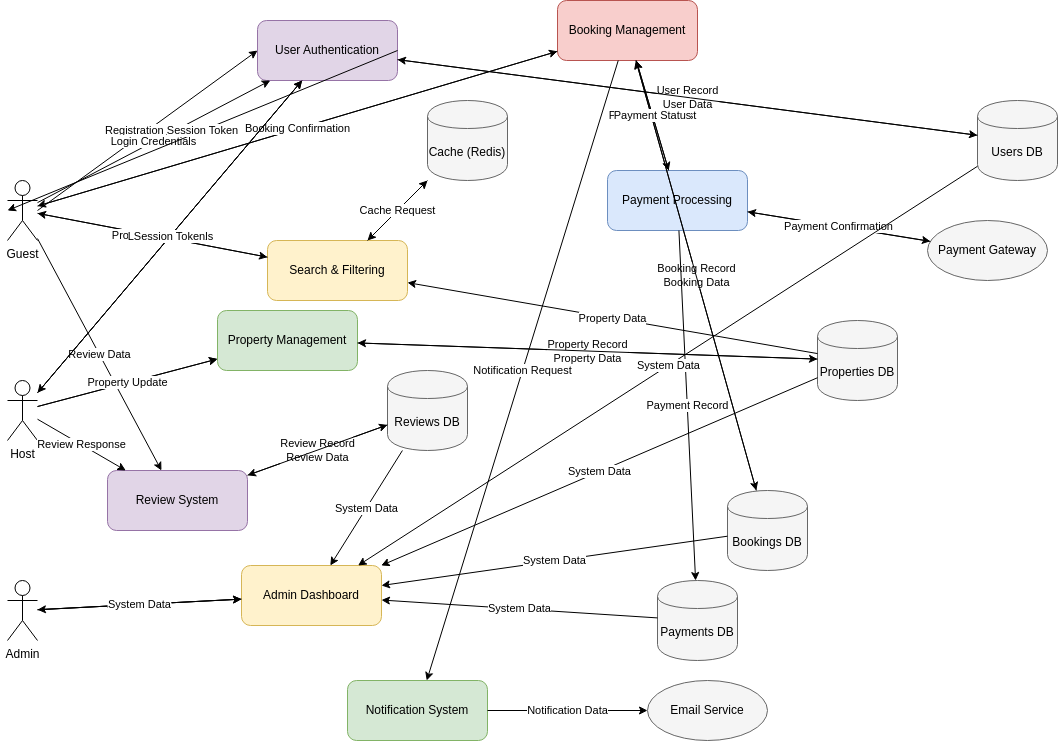

The diagram above was exported from draw.io. Its source (the exported page's mxGraphModel, read from the mxfile embedded in the PNG):
<mxGraphModel dx="1168" dy="603" grid="0" gridSize="10" guides="1" tooltips="1" connect="1" arrows="1" fold="1" page="1" pageScale="1" pageWidth="827" pageHeight="1169" math="0" shadow="0">
  <root>
    <mxCell id="0" />
    <mxCell id="1" parent="0" />
    <mxCell id="2" value="Guest" style="shape=umlActor;verticalLabelPosition=bottom;verticalAlign=top;html=1;outlineConnect=0;" parent="1" vertex="1">
      <mxGeometry x="40" y="200" width="30" height="60" as="geometry" />
    </mxCell>
    <mxCell id="3" value="Host" style="shape=umlActor;verticalLabelPosition=bottom;verticalAlign=top;html=1;outlineConnect=0;" parent="1" vertex="1">
      <mxGeometry x="40" y="400" width="30" height="60" as="geometry" />
    </mxCell>
    <mxCell id="4" value="Admin" style="shape=umlActor;verticalLabelPosition=bottom;verticalAlign=top;html=1;outlineConnect=0;" parent="1" vertex="1">
      <mxGeometry x="40" y="600" width="30" height="60" as="geometry" />
    </mxCell>
    <mxCell id="5" value="Payment Gateway" style="ellipse;whiteSpace=wrap;html=1;fillColor=#f5f5f5;strokeColor=#666666;" parent="1" vertex="1">
      <mxGeometry x="960" y="240" width="120" height="60" as="geometry" />
    </mxCell>
    <mxCell id="6" value="Email Service" style="ellipse;whiteSpace=wrap;html=1;fillColor=#f5f5f5;strokeColor=#666666;" parent="1" vertex="1">
      <mxGeometry x="680" y="700" width="120" height="60" as="geometry" />
    </mxCell>
    <mxCell id="7" value="User Authentication" style="rounded=1;whiteSpace=wrap;html=1;fillColor=#e1d5e7;strokeColor=#9673a6;" parent="1" vertex="1">
      <mxGeometry x="290" y="40" width="140" height="60" as="geometry" />
    </mxCell>
    <mxCell id="8" value="Property Management" style="rounded=1;whiteSpace=wrap;html=1;fillColor=#d5e8d4;strokeColor=#82b366;" parent="1" vertex="1">
      <mxGeometry x="250" y="330" width="140" height="60" as="geometry" />
    </mxCell>
    <mxCell id="9" value="Search &amp; Filtering" style="rounded=1;whiteSpace=wrap;html=1;fillColor=#fff2cc;strokeColor=#d6b656;" parent="1" vertex="1">
      <mxGeometry x="300" y="260" width="140" height="60" as="geometry" />
    </mxCell>
    <mxCell id="10" value="Booking Management" style="rounded=1;whiteSpace=wrap;html=1;fillColor=#f8cecc;strokeColor=#b85450;" parent="1" vertex="1">
      <mxGeometry x="590" y="20" width="140" height="60" as="geometry" />
    </mxCell>
    <mxCell id="11" value="Payment Processing" style="rounded=1;whiteSpace=wrap;html=1;fillColor=#dae8fc;strokeColor=#6c8ebf;" parent="1" vertex="1">
      <mxGeometry x="640" y="190" width="140" height="60" as="geometry" />
    </mxCell>
    <mxCell id="12" value="Review System" style="rounded=1;whiteSpace=wrap;html=1;fillColor=#e1d5e7;strokeColor=#9673a6;" parent="1" vertex="1">
      <mxGeometry x="140" y="490" width="140" height="60" as="geometry" />
    </mxCell>
    <mxCell id="13" value="Notification System" style="rounded=1;whiteSpace=wrap;html=1;fillColor=#d5e8d4;strokeColor=#82b366;" parent="1" vertex="1">
      <mxGeometry x="380" y="700" width="140" height="60" as="geometry" />
    </mxCell>
    <mxCell id="14" value="Admin Dashboard" style="rounded=1;whiteSpace=wrap;html=1;fillColor=#fff2cc;strokeColor=#d6b656;" parent="1" vertex="1">
      <mxGeometry x="274" y="585" width="140" height="60" as="geometry" />
    </mxCell>
    <mxCell id="15" value="Users DB" style="shape=cylinder;whiteSpace=wrap;html=1;boundedLbl=1;backgroundOutline=1;fillColor=#f5f5f5;strokeColor=#666666;" parent="1" vertex="1">
      <mxGeometry x="1010" y="120" width="80" height="80" as="geometry" />
    </mxCell>
    <mxCell id="16" value="Properties DB" style="shape=cylinder;whiteSpace=wrap;html=1;boundedLbl=1;backgroundOutline=1;fillColor=#f5f5f5;strokeColor=#666666;" parent="1" vertex="1">
      <mxGeometry x="850" y="340" width="80" height="80" as="geometry" />
    </mxCell>
    <mxCell id="17" value="Bookings DB" style="shape=cylinder;whiteSpace=wrap;html=1;boundedLbl=1;backgroundOutline=1;fillColor=#f5f5f5;strokeColor=#666666;" parent="1" vertex="1">
      <mxGeometry x="760" y="510" width="80" height="80" as="geometry" />
    </mxCell>
    <mxCell id="18" value="Payments DB" style="shape=cylinder;whiteSpace=wrap;html=1;boundedLbl=1;backgroundOutline=1;fillColor=#f5f5f5;strokeColor=#666666;" parent="1" vertex="1">
      <mxGeometry x="690" y="600" width="80" height="80" as="geometry" />
    </mxCell>
    <mxCell id="19" value="Reviews DB" style="shape=cylinder;whiteSpace=wrap;html=1;boundedLbl=1;backgroundOutline=1;fillColor=#f5f5f5;strokeColor=#666666;" parent="1" vertex="1">
      <mxGeometry x="420" y="390" width="80" height="80" as="geometry" />
    </mxCell>
    <mxCell id="20" value="Cache (Redis)" style="shape=cylinder;whiteSpace=wrap;html=1;boundedLbl=1;backgroundOutline=1;fillColor=#f5f5f5;strokeColor=#666666;" parent="1" vertex="1">
      <mxGeometry x="460" y="120" width="80" height="80" as="geometry" />
    </mxCell>
    <mxCell id="21" value="Registration Data" style="endArrow=classic;html=1;rounded=0;exitX=1;exitY=0.5;exitDx=0;exitDy=0;entryX=0;entryY=0.5;entryDx=0;entryDy=0;" parent="1" source="2" target="7" edge="1">
      <mxGeometry width="50" height="50" relative="1" as="geometry">
        <mxPoint x="100" y="230" as="sourcePoint" />
        <mxPoint x="150" y="180" as="targetPoint" />
      </mxGeometry>
    </mxCell>
    <mxCell id="22" value="Login Credentials" style="endArrow=classic;html=1;rounded=0;" parent="1" source="2" target="7" edge="1">
      <mxGeometry width="50" height="50" relative="1" as="geometry">
        <mxPoint x="100" y="230" as="sourcePoint" />
        <mxPoint x="150" y="180" as="targetPoint" />
      </mxGeometry>
    </mxCell>
    <mxCell id="23" value="Session Token" style="endArrow=classic;html=1;rounded=0;exitX=1;exitY=0.5;exitDx=0;exitDy=0;entryX=0;entryY=0.5;entryDx=0;entryDy=0;" parent="1" source="7" target="2" edge="1">
      <mxGeometry width="50" height="50" relative="1" as="geometry">
        <mxPoint x="270" y="210" as="sourcePoint" />
        <mxPoint x="100" y="230" as="targetPoint" />
      </mxGeometry>
    </mxCell>
    <mxCell id="24" value="Search Criteria" style="endArrow=classic;html=1;rounded=0;" parent="1" source="2" target="9" edge="1">
      <mxGeometry width="50" height="50" relative="1" as="geometry">
        <mxPoint x="100" y="310" as="sourcePoint" />
        <mxPoint x="200" y="310" as="targetPoint" />
      </mxGeometry>
    </mxCell>
    <mxCell id="25" value="Property Results" style="endArrow=classic;html=1;rounded=0;" parent="1" source="9" target="2" edge="1">
      <mxGeometry width="50" height="50" relative="1" as="geometry">
        <mxPoint x="270" y="310" as="sourcePoint" />
        <mxPoint x="100" y="310" as="targetPoint" />
      </mxGeometry>
    </mxCell>
    <mxCell id="26" value="Booking Request" style="endArrow=classic;html=1;rounded=0;" parent="1" source="2" target="10" edge="1">
      <mxGeometry width="50" height="50" relative="1" as="geometry">
        <mxPoint x="100" y="310" as="sourcePoint" />
        <mxPoint x="400" y="310" as="targetPoint" />
      </mxGeometry>
    </mxCell>
    <mxCell id="27" value="Booking Confirmation" style="endArrow=classic;html=1;rounded=0;" parent="1" source="10" target="2" edge="1">
      <mxGeometry width="50" height="50" relative="1" as="geometry">
        <mxPoint x="470" y="310" as="sourcePoint" />
        <mxPoint x="100" y="310" as="targetPoint" />
      </mxGeometry>
    </mxCell>
    <mxCell id="28" value="Review Data" style="endArrow=classic;html=1;rounded=0;" parent="1" source="2" target="12" edge="1">
      <mxGeometry width="50" height="50" relative="1" as="geometry">
        <mxPoint x="100" y="510" as="sourcePoint" />
        <mxPoint x="400" y="510" as="targetPoint" />
      </mxGeometry>
    </mxCell>
    <mxCell id="29" value="Registration Data" style="endArrow=classic;html=1;rounded=0;" parent="1" source="3" target="7" edge="1">
      <mxGeometry width="50" height="50" relative="1" as="geometry">
        <mxPoint x="100" y="430" as="sourcePoint" />
        <mxPoint x="200" y="410" as="targetPoint" />
      </mxGeometry>
    </mxCell>
    <mxCell id="30" value="Login Credentials" style="endArrow=classic;html=1;rounded=0;" parent="1" source="3" target="7" edge="1">
      <mxGeometry width="50" height="50" relative="1" as="geometry">
        <mxPoint x="100" y="430" as="sourcePoint" />
        <mxPoint x="200" y="410" as="targetPoint" />
      </mxGeometry>
    </mxCell>
    <mxCell id="31" value="Session Token" style="endArrow=classic;html=1;rounded=0;" parent="1" source="7" target="3" edge="1">
      <mxGeometry width="50" height="50" relative="1" as="geometry">
        <mxPoint x="270" y="410" as="sourcePoint" />
        <mxPoint x="100" y="430" as="targetPoint" />
      </mxGeometry>
    </mxCell>
    <mxCell id="32" value="Property Details" style="endArrow=classic;html=1;rounded=0;" parent="1" source="3" target="8" edge="1">
      <mxGeometry width="50" height="50" relative="1" as="geometry">
        <mxPoint x="100" y="430" as="sourcePoint" />
        <mxPoint x="200" y="410" as="targetPoint" />
      </mxGeometry>
    </mxCell>
    <mxCell id="33" value="Property Update" style="endArrow=classic;html=1;rounded=0;" parent="1" source="3" target="8" edge="1">
      <mxGeometry width="50" height="50" relative="1" as="geometry">
        <mxPoint x="100" y="430" as="sourcePoint" />
        <mxPoint x="200" y="410" as="targetPoint" />
      </mxGeometry>
    </mxCell>
    <mxCell id="34" value="Review Response" style="endArrow=classic;html=1;rounded=0;" parent="1" source="3" target="12" edge="1">
      <mxGeometry width="50" height="50" relative="1" as="geometry">
        <mxPoint x="100" y="510" as="sourcePoint" />
        <mxPoint x="400" y="510" as="targetPoint" />
      </mxGeometry>
    </mxCell>
    <mxCell id="35" value="Admin Query" style="endArrow=classic;html=1;rounded=0;" parent="1" source="4" target="14" edge="1">
      <mxGeometry width="50" height="50" relative="1" as="geometry">
        <mxPoint x="100" y="630" as="sourcePoint" />
        <mxPoint x="200" y="610" as="targetPoint" />
      </mxGeometry>
    </mxCell>
    <mxCell id="36" value="Admin Action" style="endArrow=classic;html=1;rounded=0;" parent="1" source="4" target="14" edge="1">
      <mxGeometry width="50" height="50" relative="1" as="geometry">
        <mxPoint x="100" y="630" as="sourcePoint" />
        <mxPoint x="200" y="610" as="targetPoint" />
      </mxGeometry>
    </mxCell>
    <mxCell id="37" value="System Data" style="endArrow=classic;html=1;rounded=0;" parent="1" source="14" target="4" edge="1">
      <mxGeometry width="50" height="50" relative="1" as="geometry">
        <mxPoint x="270" y="610" as="sourcePoint" />
        <mxPoint x="100" y="630" as="targetPoint" />
      </mxGeometry>
    </mxCell>
    <mxCell id="38" value="User Record&lt;div&gt;&lt;span style=&quot;color: rgb(0, 0, 0);&quot;&gt;User Data&lt;/span&gt;&lt;/div&gt;" style="endArrow=classic;html=1;rounded=0;" parent="1" source="7" target="15" edge="1">
      <mxGeometry width="50" height="50" relative="1" as="geometry">
        <mxPoint x="270" y="210" as="sourcePoint" />
        <mxPoint x="600" y="220" as="targetPoint" />
      </mxGeometry>
    </mxCell>
    <mxCell id="39" value="" style="endArrow=classic;html=1;rounded=0;" parent="1" source="15" target="7" edge="1">
      <mxGeometry width="50" height="50" relative="1" as="geometry">
        <mxPoint x="600" y="220" as="sourcePoint" />
        <mxPoint x="270" y="210" as="targetPoint" />
      </mxGeometry>
    </mxCell>
    <mxCell id="40" value="Property Record&lt;div&gt;&lt;span style=&quot;color: rgb(0, 0, 0);&quot;&gt;Property Data&lt;/span&gt;&lt;/div&gt;" style="endArrow=classic;html=1;rounded=0;" parent="1" source="8" target="16" edge="1">
      <mxGeometry width="50" height="50" relative="1" as="geometry">
        <mxPoint x="270" y="410" as="sourcePoint" />
        <mxPoint x="600" y="320" as="targetPoint" />
      </mxGeometry>
    </mxCell>
    <mxCell id="41" value="" style="endArrow=classic;html=1;rounded=0;" parent="1" source="16" target="8" edge="1">
      <mxGeometry width="50" height="50" relative="1" as="geometry">
        <mxPoint x="600" y="320" as="sourcePoint" />
        <mxPoint x="270" y="410" as="targetPoint" />
      </mxGeometry>
    </mxCell>
    <mxCell id="42" value="Property Data" style="endArrow=classic;html=1;rounded=0;" parent="1" source="16" target="9" edge="1">
      <mxGeometry width="50" height="50" relative="1" as="geometry">
        <mxPoint x="600" y="320" as="sourcePoint" />
        <mxPoint x="270" y="310" as="targetPoint" />
      </mxGeometry>
    </mxCell>
    <mxCell id="43" value="Cached Data" style="endArrow=classic;html=1;rounded=0;" parent="1" source="20" target="9" edge="1">
      <mxGeometry width="50" height="50" relative="1" as="geometry">
        <mxPoint x="600" y="120" as="sourcePoint" />
        <mxPoint x="270" y="310" as="targetPoint" />
      </mxGeometry>
    </mxCell>
    <mxCell id="44" value="Cache Request" style="endArrow=classic;html=1;rounded=0;" parent="1" source="9" target="20" edge="1">
      <mxGeometry width="50" height="50" relative="1" as="geometry">
        <mxPoint x="270" y="310" as="sourcePoint" />
        <mxPoint x="600" y="120" as="targetPoint" />
      </mxGeometry>
    </mxCell>
    <mxCell id="45" value="Booking Record&lt;div&gt;&lt;span style=&quot;color: rgb(0, 0, 0);&quot;&gt;Booking Data&lt;/span&gt;&lt;/div&gt;" style="endArrow=classic;html=1;rounded=0;" parent="1" source="10" target="17" edge="1">
      <mxGeometry width="50" height="50" relative="1" as="geometry">
        <mxPoint x="470" y="310" as="sourcePoint" />
        <mxPoint x="600" y="420" as="targetPoint" />
      </mxGeometry>
    </mxCell>
    <mxCell id="46" value="" style="endArrow=classic;html=1;rounded=0;" parent="1" source="17" target="10" edge="1">
      <mxGeometry width="50" height="50" relative="1" as="geometry">
        <mxPoint x="600" y="420" as="sourcePoint" />
        <mxPoint x="470" y="310" as="targetPoint" />
      </mxGeometry>
    </mxCell>
    <mxCell id="47" value="Payment Request" style="endArrow=classic;html=1;rounded=0;" parent="1" source="10" target="11" edge="1">
      <mxGeometry width="50" height="50" relative="1" as="geometry">
        <mxPoint x="470" y="310" as="sourcePoint" />
        <mxPoint x="400" y="410" as="targetPoint" />
      </mxGeometry>
    </mxCell>
    <mxCell id="48" value="Payment Status" style="endArrow=classic;html=1;rounded=0;" parent="1" source="11" target="10" edge="1">
      <mxGeometry width="50" height="50" relative="1" as="geometry">
        <mxPoint x="400" y="410" as="sourcePoint" />
        <mxPoint x="470" y="310" as="targetPoint" />
      </mxGeometry>
    </mxCell>
    <mxCell id="49" value="Transaction Data" style="endArrow=classic;html=1;rounded=0;" parent="1" source="11" target="5" edge="1">
      <mxGeometry width="50" height="50" relative="1" as="geometry">
        <mxPoint x="470" y="410" as="sourcePoint" />
        <mxPoint x="740" y="330" as="targetPoint" />
      </mxGeometry>
    </mxCell>
    <mxCell id="50" value="Payment Confirmation" style="endArrow=classic;html=1;rounded=0;" parent="1" source="5" target="11" edge="1">
      <mxGeometry width="50" height="50" relative="1" as="geometry">
        <mxPoint x="740" y="330" as="sourcePoint" />
        <mxPoint x="470" y="410" as="targetPoint" />
      </mxGeometry>
    </mxCell>
    <mxCell id="51" value="Payment Record" style="endArrow=classic;html=1;rounded=0;" parent="1" source="11" target="18" edge="1">
      <mxGeometry width="50" height="50" relative="1" as="geometry">
        <mxPoint x="470" y="410" as="sourcePoint" />
        <mxPoint x="600" y="520" as="targetPoint" />
      </mxGeometry>
    </mxCell>
    <mxCell id="52" value="Review Record&lt;div&gt;&lt;span style=&quot;color: rgb(0, 0, 0);&quot;&gt;Review Data&lt;/span&gt;&lt;/div&gt;" style="endArrow=classic;html=1;rounded=0;" parent="1" source="12" target="19" edge="1">
      <mxGeometry width="50" height="50" relative="1" as="geometry">
        <mxPoint x="470" y="510" as="sourcePoint" />
        <mxPoint x="600" y="620" as="targetPoint" />
      </mxGeometry>
    </mxCell>
    <mxCell id="53" value="" style="endArrow=classic;html=1;rounded=0;" parent="1" source="19" target="12" edge="1">
      <mxGeometry width="50" height="50" relative="1" as="geometry">
        <mxPoint x="600" y="620" as="sourcePoint" />
        <mxPoint x="470" y="510" as="targetPoint" />
      </mxGeometry>
    </mxCell>
    <mxCell id="54" value="Notification Request" style="endArrow=classic;html=1;rounded=0;" parent="1" source="10" target="13" edge="1">
      <mxGeometry width="50" height="50" relative="1" as="geometry">
        <mxPoint x="470" y="310" as="sourcePoint" />
        <mxPoint x="400" y="610" as="targetPoint" />
      </mxGeometry>
    </mxCell>
    <mxCell id="55" value="Notification Data" style="endArrow=classic;html=1;rounded=0;" parent="1" source="13" target="6" edge="1">
      <mxGeometry width="50" height="50" relative="1" as="geometry">
        <mxPoint x="470" y="610" as="sourcePoint" />
        <mxPoint x="740" y="530" as="targetPoint" />
      </mxGeometry>
    </mxCell>
    <mxCell id="56" value="System Data" style="endArrow=classic;html=1;rounded=0;" parent="1" source="15" target="14" edge="1">
      <mxGeometry width="50" height="50" relative="1" as="geometry">
        <mxPoint x="600" y="220" as="sourcePoint" />
        <mxPoint x="270" y="610" as="targetPoint" />
      </mxGeometry>
    </mxCell>
    <mxCell id="57" value="System Data" style="endArrow=classic;html=1;rounded=0;" parent="1" source="16" target="14" edge="1">
      <mxGeometry width="50" height="50" relative="1" as="geometry">
        <mxPoint x="600" y="320" as="sourcePoint" />
        <mxPoint x="270" y="610" as="targetPoint" />
      </mxGeometry>
    </mxCell>
    <mxCell id="58" value="System Data" style="endArrow=classic;html=1;rounded=0;" parent="1" source="17" target="14" edge="1">
      <mxGeometry width="50" height="50" relative="1" as="geometry">
        <mxPoint x="600" y="420" as="sourcePoint" />
        <mxPoint x="270" y="610" as="targetPoint" />
      </mxGeometry>
    </mxCell>
    <mxCell id="59" value="System Data" style="endArrow=classic;html=1;rounded=0;" parent="1" source="18" target="14" edge="1">
      <mxGeometry width="50" height="50" relative="1" as="geometry">
        <mxPoint x="600" y="520" as="sourcePoint" />
        <mxPoint x="270" y="610" as="targetPoint" />
      </mxGeometry>
    </mxCell>
    <mxCell id="60" value="System Data" style="endArrow=classic;html=1;rounded=0;" parent="1" source="19" target="14" edge="1">
      <mxGeometry width="50" height="50" relative="1" as="geometry">
        <mxPoint x="600" y="620" as="sourcePoint" />
        <mxPoint x="270" y="610" as="targetPoint" />
      </mxGeometry>
    </mxCell>
  </root>
</mxGraphModel>